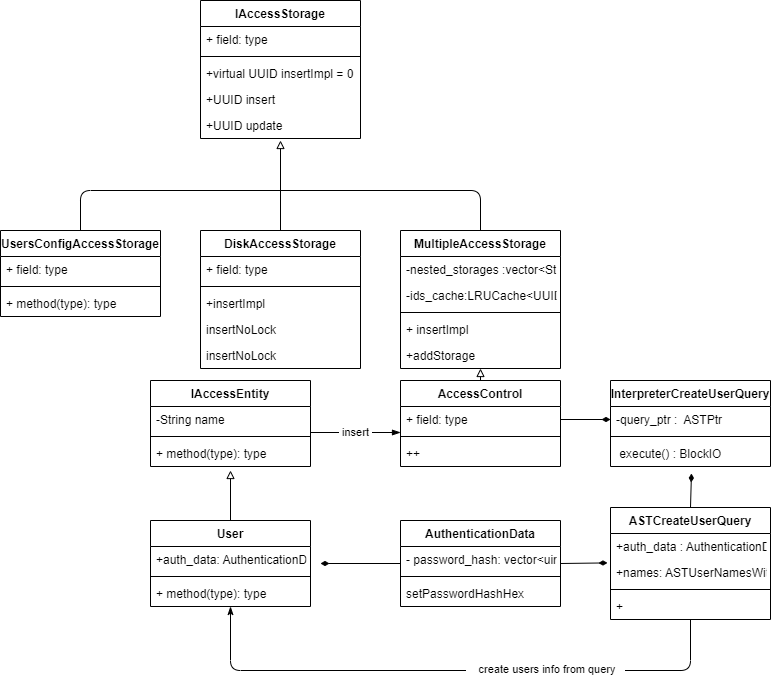

The diagram above was exported from draw.io. Its source (the exported page's mxGraphModel, read from the mxfile embedded in the PNG):
<mxGraphModel dx="1226" dy="663" grid="1" gridSize="10" guides="1" tooltips="1" connect="1" arrows="1" fold="1" page="1" pageScale="1" pageWidth="850" pageHeight="1100" math="0" shadow="0">
  <root>
    <mxCell id="0" />
    <mxCell id="1" parent="0" />
    <mxCell id="2" value="InterpreterCreateUserQuery" style="swimlane;fontStyle=1;align=center;verticalAlign=top;childLayout=stackLayout;horizontal=1;startSize=26;horizontalStack=0;resizeParent=1;resizeParentMax=0;resizeLast=0;collapsible=1;marginBottom=0;" vertex="1" parent="1">
      <mxGeometry x="650" y="550" width="160" height="86" as="geometry" />
    </mxCell>
    <mxCell id="3" value="-query_ptr :  ASTPtr" style="text;strokeColor=none;fillColor=none;align=left;verticalAlign=top;spacingLeft=4;spacingRight=4;overflow=hidden;rotatable=0;points=[[0,0.5],[1,0.5]];portConstraint=eastwest;" vertex="1" parent="2">
      <mxGeometry y="26" width="160" height="26" as="geometry" />
    </mxCell>
    <mxCell id="4" value="" style="line;strokeWidth=1;fillColor=none;align=left;verticalAlign=middle;spacingTop=-1;spacingLeft=3;spacingRight=3;rotatable=0;labelPosition=right;points=[];portConstraint=eastwest;" vertex="1" parent="2">
      <mxGeometry y="52" width="160" height="8" as="geometry" />
    </mxCell>
    <mxCell id="5" value=" execute() : BlockIO" style="text;strokeColor=none;fillColor=none;align=left;verticalAlign=top;spacingLeft=4;spacingRight=4;overflow=hidden;rotatable=0;points=[[0,0.5],[1,0.5]];portConstraint=eastwest;" vertex="1" parent="2">
      <mxGeometry y="60" width="160" height="26" as="geometry" />
    </mxCell>
    <mxCell id="60" style="edgeStyle=none;html=1;exitX=1;exitY=0.5;exitDx=0;exitDy=0;entryX=-0.019;entryY=0.131;entryDx=0;entryDy=0;entryPerimeter=0;endArrow=diamondThin;endFill=1;" edge="1" parent="1" source="12" target="57">
      <mxGeometry relative="1" as="geometry" />
    </mxCell>
    <mxCell id="66" style="edgeStyle=none;html=1;exitX=0;exitY=0.5;exitDx=0;exitDy=0;endArrow=diamondThin;endFill=1;" edge="1" parent="1" source="12">
      <mxGeometry relative="1" as="geometry">
        <mxPoint x="360" y="733" as="targetPoint" />
      </mxGeometry>
    </mxCell>
    <mxCell id="12" value="AuthenticationData" style="swimlane;fontStyle=1;align=center;verticalAlign=top;childLayout=stackLayout;horizontal=1;startSize=26;horizontalStack=0;resizeParent=1;resizeParentMax=0;resizeLast=0;collapsible=1;marginBottom=0;" vertex="1" parent="1">
      <mxGeometry x="440" y="690" width="160" height="86" as="geometry" />
    </mxCell>
    <mxCell id="13" value="- password_hash: vector&lt;uint8_t&gt;" style="text;strokeColor=none;fillColor=none;align=left;verticalAlign=top;spacingLeft=4;spacingRight=4;overflow=hidden;rotatable=0;points=[[0,0.5],[1,0.5]];portConstraint=eastwest;" vertex="1" parent="12">
      <mxGeometry y="26" width="160" height="26" as="geometry" />
    </mxCell>
    <mxCell id="14" value="" style="line;strokeWidth=1;fillColor=none;align=left;verticalAlign=middle;spacingTop=-1;spacingLeft=3;spacingRight=3;rotatable=0;labelPosition=right;points=[];portConstraint=eastwest;" vertex="1" parent="12">
      <mxGeometry y="52" width="160" height="8" as="geometry" />
    </mxCell>
    <mxCell id="15" value="setPasswordHashHex" style="text;strokeColor=none;fillColor=none;align=left;verticalAlign=top;spacingLeft=4;spacingRight=4;overflow=hidden;rotatable=0;points=[[0,0.5],[1,0.5]];portConstraint=eastwest;" vertex="1" parent="12">
      <mxGeometry y="60" width="160" height="26" as="geometry" />
    </mxCell>
    <mxCell id="25" value="" style="edgeStyle=none;html=1;endArrow=none;endFill=0;exitX=0.5;exitY=0;exitDx=0;exitDy=0;" edge="1" parent="1" source="17">
      <mxGeometry relative="1" as="geometry">
        <mxPoint x="320" y="360" as="targetPoint" />
        <Array as="points">
          <mxPoint x="120" y="360" />
        </Array>
      </mxGeometry>
    </mxCell>
    <mxCell id="17" value="UsersConfigAccessStorage" style="swimlane;fontStyle=1;align=center;verticalAlign=top;childLayout=stackLayout;horizontal=1;startSize=26;horizontalStack=0;resizeParent=1;resizeParentMax=0;resizeLast=0;collapsible=1;marginBottom=0;" vertex="1" parent="1">
      <mxGeometry x="40" y="400" width="160" height="86" as="geometry" />
    </mxCell>
    <mxCell id="18" value="+ field: type" style="text;strokeColor=none;fillColor=none;align=left;verticalAlign=top;spacingLeft=4;spacingRight=4;overflow=hidden;rotatable=0;points=[[0,0.5],[1,0.5]];portConstraint=eastwest;" vertex="1" parent="17">
      <mxGeometry y="26" width="160" height="26" as="geometry" />
    </mxCell>
    <mxCell id="19" value="" style="line;strokeWidth=1;fillColor=none;align=left;verticalAlign=middle;spacingTop=-1;spacingLeft=3;spacingRight=3;rotatable=0;labelPosition=right;points=[];portConstraint=eastwest;" vertex="1" parent="17">
      <mxGeometry y="52" width="160" height="8" as="geometry" />
    </mxCell>
    <mxCell id="20" value="+ method(type): type" style="text;strokeColor=none;fillColor=none;align=left;verticalAlign=top;spacingLeft=4;spacingRight=4;overflow=hidden;rotatable=0;points=[[0,0.5],[1,0.5]];portConstraint=eastwest;" vertex="1" parent="17">
      <mxGeometry y="60" width="160" height="26" as="geometry" />
    </mxCell>
    <mxCell id="21" value="IAccessStorage" style="swimlane;fontStyle=1;align=center;verticalAlign=top;childLayout=stackLayout;horizontal=1;startSize=26;horizontalStack=0;resizeParent=1;resizeParentMax=0;resizeLast=0;collapsible=1;marginBottom=0;" vertex="1" parent="1">
      <mxGeometry x="240" y="170" width="160" height="138" as="geometry" />
    </mxCell>
    <mxCell id="22" value="+ field: type" style="text;strokeColor=none;fillColor=none;align=left;verticalAlign=top;spacingLeft=4;spacingRight=4;overflow=hidden;rotatable=0;points=[[0,0.5],[1,0.5]];portConstraint=eastwest;" vertex="1" parent="21">
      <mxGeometry y="26" width="160" height="26" as="geometry" />
    </mxCell>
    <mxCell id="23" value="" style="line;strokeWidth=1;fillColor=none;align=left;verticalAlign=middle;spacingTop=-1;spacingLeft=3;spacingRight=3;rotatable=0;labelPosition=right;points=[];portConstraint=eastwest;" vertex="1" parent="21">
      <mxGeometry y="52" width="160" height="8" as="geometry" />
    </mxCell>
    <mxCell id="24" value="+virtual UUID insertImpl = 0" style="text;strokeColor=none;fillColor=none;align=left;verticalAlign=top;spacingLeft=4;spacingRight=4;overflow=hidden;rotatable=0;points=[[0,0.5],[1,0.5]];portConstraint=eastwest;" vertex="1" parent="21">
      <mxGeometry y="60" width="160" height="26" as="geometry" />
    </mxCell>
    <mxCell id="36" value="+UUID insert " style="text;strokeColor=none;fillColor=none;align=left;verticalAlign=top;spacingLeft=4;spacingRight=4;overflow=hidden;rotatable=0;points=[[0,0.5],[1,0.5]];portConstraint=eastwest;" vertex="1" parent="21">
      <mxGeometry y="86" width="160" height="26" as="geometry" />
    </mxCell>
    <mxCell id="50" value="+UUID update " style="text;strokeColor=none;fillColor=none;align=left;verticalAlign=top;spacingLeft=4;spacingRight=4;overflow=hidden;rotatable=0;points=[[0,0.5],[1,0.5]];portConstraint=eastwest;" vertex="1" parent="21">
      <mxGeometry y="112" width="160" height="26" as="geometry" />
    </mxCell>
    <mxCell id="34" value="" style="edgeStyle=none;html=1;endArrow=block;endFill=0;" edge="1" parent="1" source="26" target="30">
      <mxGeometry relative="1" as="geometry" />
    </mxCell>
    <mxCell id="26" value="AccessControl" style="swimlane;fontStyle=1;align=center;verticalAlign=top;childLayout=stackLayout;horizontal=1;startSize=26;horizontalStack=0;resizeParent=1;resizeParentMax=0;resizeLast=0;collapsible=1;marginBottom=0;" vertex="1" parent="1">
      <mxGeometry x="440" y="550" width="160" height="86" as="geometry" />
    </mxCell>
    <mxCell id="27" value="+ field: type" style="text;strokeColor=none;fillColor=none;align=left;verticalAlign=top;spacingLeft=4;spacingRight=4;overflow=hidden;rotatable=0;points=[[0,0.5],[1,0.5]];portConstraint=eastwest;" vertex="1" parent="26">
      <mxGeometry y="26" width="160" height="26" as="geometry" />
    </mxCell>
    <mxCell id="28" value="" style="line;strokeWidth=1;fillColor=none;align=left;verticalAlign=middle;spacingTop=-1;spacingLeft=3;spacingRight=3;rotatable=0;labelPosition=right;points=[];portConstraint=eastwest;" vertex="1" parent="26">
      <mxGeometry y="52" width="160" height="8" as="geometry" />
    </mxCell>
    <mxCell id="29" value="++" style="text;strokeColor=none;fillColor=none;align=left;verticalAlign=top;spacingLeft=4;spacingRight=4;overflow=hidden;rotatable=0;points=[[0,0.5],[1,0.5]];portConstraint=eastwest;" vertex="1" parent="26">
      <mxGeometry y="60" width="160" height="26" as="geometry" />
    </mxCell>
    <mxCell id="35" style="edgeStyle=none;html=1;exitX=0.5;exitY=0;exitDx=0;exitDy=0;endArrow=none;endFill=0;" edge="1" parent="1" source="30">
      <mxGeometry relative="1" as="geometry">
        <mxPoint x="320" y="360" as="targetPoint" />
        <Array as="points">
          <mxPoint x="520" y="360" />
        </Array>
      </mxGeometry>
    </mxCell>
    <mxCell id="30" value="MultipleAccessStorage" style="swimlane;fontStyle=1;align=center;verticalAlign=top;childLayout=stackLayout;horizontal=1;startSize=26;horizontalStack=0;resizeParent=1;resizeParentMax=0;resizeLast=0;collapsible=1;marginBottom=0;" vertex="1" parent="1">
      <mxGeometry x="440" y="400" width="160" height="138" as="geometry" />
    </mxCell>
    <mxCell id="31" value="-nested_storages :vector&lt;StoragePtr&gt;" style="text;strokeColor=none;fillColor=none;align=left;verticalAlign=top;spacingLeft=4;spacingRight=4;overflow=hidden;rotatable=0;points=[[0,0.5],[1,0.5]];portConstraint=eastwest;" vertex="1" parent="30">
      <mxGeometry y="26" width="160" height="26" as="geometry" />
    </mxCell>
    <mxCell id="72" value="-ids_cache:LRUCache&lt;UUID, Storage&gt;" style="text;strokeColor=none;fillColor=none;align=left;verticalAlign=top;spacingLeft=4;spacingRight=4;overflow=hidden;rotatable=0;points=[[0,0.5],[1,0.5]];portConstraint=eastwest;" vertex="1" parent="30">
      <mxGeometry y="52" width="160" height="26" as="geometry" />
    </mxCell>
    <mxCell id="32" value="" style="line;strokeWidth=1;fillColor=none;align=left;verticalAlign=middle;spacingTop=-1;spacingLeft=3;spacingRight=3;rotatable=0;labelPosition=right;points=[];portConstraint=eastwest;" vertex="1" parent="30">
      <mxGeometry y="78" width="160" height="8" as="geometry" />
    </mxCell>
    <mxCell id="33" value="+ insertImpl" style="text;strokeColor=none;fillColor=none;align=left;verticalAlign=top;spacingLeft=4;spacingRight=4;overflow=hidden;rotatable=0;points=[[0,0.5],[1,0.5]];portConstraint=eastwest;" vertex="1" parent="30">
      <mxGeometry y="86" width="160" height="26" as="geometry" />
    </mxCell>
    <mxCell id="46" value="+addStorage" style="text;strokeColor=none;fillColor=none;align=left;verticalAlign=top;spacingLeft=4;spacingRight=4;overflow=hidden;rotatable=0;points=[[0,0.5],[1,0.5]];portConstraint=eastwest;" vertex="1" parent="30">
      <mxGeometry y="112" width="160" height="26" as="geometry" />
    </mxCell>
    <mxCell id="37" value="IAccessEntity" style="swimlane;fontStyle=1;align=center;verticalAlign=top;childLayout=stackLayout;horizontal=1;startSize=26;horizontalStack=0;resizeParent=1;resizeParentMax=0;resizeLast=0;collapsible=1;marginBottom=0;" vertex="1" parent="1">
      <mxGeometry x="190" y="550" width="160" height="86" as="geometry" />
    </mxCell>
    <mxCell id="38" value="-String name" style="text;strokeColor=none;fillColor=none;align=left;verticalAlign=top;spacingLeft=4;spacingRight=4;overflow=hidden;rotatable=0;points=[[0,0.5],[1,0.5]];portConstraint=eastwest;" vertex="1" parent="37">
      <mxGeometry y="26" width="160" height="26" as="geometry" />
    </mxCell>
    <mxCell id="39" value="" style="line;strokeWidth=1;fillColor=none;align=left;verticalAlign=middle;spacingTop=-1;spacingLeft=3;spacingRight=3;rotatable=0;labelPosition=right;points=[];portConstraint=eastwest;" vertex="1" parent="37">
      <mxGeometry y="52" width="160" height="8" as="geometry" />
    </mxCell>
    <mxCell id="40" value="+ method(type): type" style="text;strokeColor=none;fillColor=none;align=left;verticalAlign=top;spacingLeft=4;spacingRight=4;overflow=hidden;rotatable=0;points=[[0,0.5],[1,0.5]];portConstraint=eastwest;" vertex="1" parent="37">
      <mxGeometry y="60" width="160" height="26" as="geometry" />
    </mxCell>
    <mxCell id="45" style="edgeStyle=none;html=1;exitX=0.5;exitY=0;exitDx=0;exitDy=0;endArrow=block;endFill=0;" edge="1" parent="1" source="41">
      <mxGeometry relative="1" as="geometry">
        <mxPoint x="320" y="310" as="targetPoint" />
        <Array as="points" />
      </mxGeometry>
    </mxCell>
    <mxCell id="41" value="DiskAccessStorage" style="swimlane;fontStyle=1;align=center;verticalAlign=top;childLayout=stackLayout;horizontal=1;startSize=26;horizontalStack=0;resizeParent=1;resizeParentMax=0;resizeLast=0;collapsible=1;marginBottom=0;" vertex="1" parent="1">
      <mxGeometry x="240" y="400" width="160" height="138" as="geometry" />
    </mxCell>
    <mxCell id="42" value="+ field: type" style="text;strokeColor=none;fillColor=none;align=left;verticalAlign=top;spacingLeft=4;spacingRight=4;overflow=hidden;rotatable=0;points=[[0,0.5],[1,0.5]];portConstraint=eastwest;" vertex="1" parent="41">
      <mxGeometry y="26" width="160" height="26" as="geometry" />
    </mxCell>
    <mxCell id="43" value="" style="line;strokeWidth=1;fillColor=none;align=left;verticalAlign=middle;spacingTop=-1;spacingLeft=3;spacingRight=3;rotatable=0;labelPosition=right;points=[];portConstraint=eastwest;" vertex="1" parent="41">
      <mxGeometry y="52" width="160" height="8" as="geometry" />
    </mxCell>
    <mxCell id="44" value="+insertImpl" style="text;strokeColor=none;fillColor=none;align=left;verticalAlign=top;spacingLeft=4;spacingRight=4;overflow=hidden;rotatable=0;points=[[0,0.5],[1,0.5]];portConstraint=eastwest;" vertex="1" parent="41">
      <mxGeometry y="60" width="160" height="26" as="geometry" />
    </mxCell>
    <mxCell id="73" value="insertNoLock" style="text;strokeColor=none;fillColor=none;align=left;verticalAlign=top;spacingLeft=4;spacingRight=4;overflow=hidden;rotatable=0;points=[[0,0.5],[1,0.5]];portConstraint=eastwest;" vertex="1" parent="41">
      <mxGeometry y="86" width="160" height="26" as="geometry" />
    </mxCell>
    <mxCell id="74" value="insertNoLock" style="text;strokeColor=none;fillColor=none;align=left;verticalAlign=top;spacingLeft=4;spacingRight=4;overflow=hidden;rotatable=0;points=[[0,0.5],[1,0.5]];portConstraint=eastwest;" vertex="1" parent="41">
      <mxGeometry y="112" width="160" height="26" as="geometry" />
    </mxCell>
    <mxCell id="47" style="edgeStyle=none;html=1;exitX=1;exitY=0.5;exitDx=0;exitDy=0;entryX=0;entryY=0.5;entryDx=0;entryDy=0;endArrow=diamondThin;endFill=1;" edge="1" parent="1" source="27" target="3">
      <mxGeometry relative="1" as="geometry" />
    </mxCell>
    <mxCell id="49" value="&amp;nbsp;insert&amp;nbsp;" style="edgeStyle=none;html=1;exitX=1;exitY=0.5;exitDx=0;exitDy=0;entryX=0;entryY=0.5;entryDx=0;entryDy=0;endArrow=blockThin;endFill=1;" edge="1" parent="1">
      <mxGeometry relative="1" as="geometry">
        <mxPoint x="350" y="602" as="sourcePoint" />
        <mxPoint x="440" y="602" as="targetPoint" />
      </mxGeometry>
    </mxCell>
    <mxCell id="61" style="edgeStyle=none;html=1;exitX=0.5;exitY=0;exitDx=0;exitDy=0;endArrow=diamondThin;endFill=1;entryX=0.506;entryY=1.269;entryDx=0;entryDy=0;entryPerimeter=0;" edge="1" parent="1" source="51" target="5">
      <mxGeometry relative="1" as="geometry">
        <mxPoint x="730" y="770" as="targetPoint" />
      </mxGeometry>
    </mxCell>
    <mxCell id="70" style="edgeStyle=none;html=1;exitX=0.5;exitY=1;exitDx=0;exitDy=0;entryX=0.5;entryY=1;entryDx=0;entryDy=0;endArrow=classicThin;endFill=1;" edge="1" parent="1" source="51" target="62">
      <mxGeometry relative="1" as="geometry">
        <Array as="points">
          <mxPoint x="730" y="840" />
          <mxPoint x="270" y="840" />
        </Array>
      </mxGeometry>
    </mxCell>
    <mxCell id="71" value="&amp;nbsp; &amp;nbsp; create users info from query&amp;nbsp; &amp;nbsp;" style="edgeLabel;html=1;align=center;verticalAlign=middle;resizable=0;points=[];" vertex="1" connectable="0" parent="70">
      <mxGeometry x="-0.3162" y="-2" relative="1" as="geometry">
        <mxPoint as="offset" />
      </mxGeometry>
    </mxCell>
    <mxCell id="51" value="ASTCreateUserQuery" style="swimlane;fontStyle=1;align=center;verticalAlign=top;childLayout=stackLayout;horizontal=1;startSize=26;horizontalStack=0;resizeParent=1;resizeParentMax=0;resizeLast=0;collapsible=1;marginBottom=0;" vertex="1" parent="1">
      <mxGeometry x="650" y="677" width="160" height="112" as="geometry" />
    </mxCell>
    <mxCell id="52" value="+auth_data : AuthenticationData " style="text;strokeColor=none;fillColor=none;align=left;verticalAlign=top;spacingLeft=4;spacingRight=4;overflow=hidden;rotatable=0;points=[[0,0.5],[1,0.5]];portConstraint=eastwest;" vertex="1" parent="51">
      <mxGeometry y="26" width="160" height="26" as="geometry" />
    </mxCell>
    <mxCell id="57" value="+names: ASTUserNamesWithHost" style="text;strokeColor=none;fillColor=none;align=left;verticalAlign=top;spacingLeft=4;spacingRight=4;overflow=hidden;rotatable=0;points=[[0,0.5],[1,0.5]];portConstraint=eastwest;" vertex="1" parent="51">
      <mxGeometry y="52" width="160" height="26" as="geometry" />
    </mxCell>
    <mxCell id="53" value="" style="line;strokeWidth=1;fillColor=none;align=left;verticalAlign=middle;spacingTop=-1;spacingLeft=3;spacingRight=3;rotatable=0;labelPosition=right;points=[];portConstraint=eastwest;" vertex="1" parent="51">
      <mxGeometry y="78" width="160" height="8" as="geometry" />
    </mxCell>
    <mxCell id="54" value="+" style="text;strokeColor=none;fillColor=none;align=left;verticalAlign=top;spacingLeft=4;spacingRight=4;overflow=hidden;rotatable=0;points=[[0,0.5],[1,0.5]];portConstraint=eastwest;" vertex="1" parent="51">
      <mxGeometry y="86" width="160" height="26" as="geometry" />
    </mxCell>
    <mxCell id="69" style="edgeStyle=none;html=1;exitX=0.5;exitY=0;exitDx=0;exitDy=0;endArrow=block;endFill=0;" edge="1" parent="1" source="62">
      <mxGeometry relative="1" as="geometry">
        <mxPoint x="270" y="640" as="targetPoint" />
      </mxGeometry>
    </mxCell>
    <mxCell id="62" value="User" style="swimlane;fontStyle=1;align=center;verticalAlign=top;childLayout=stackLayout;horizontal=1;startSize=26;horizontalStack=0;resizeParent=1;resizeParentMax=0;resizeLast=0;collapsible=1;marginBottom=0;" vertex="1" parent="1">
      <mxGeometry x="190" y="690" width="160" height="86" as="geometry" />
    </mxCell>
    <mxCell id="63" value="+auth_data: AuthenticationData" style="text;strokeColor=none;fillColor=none;align=left;verticalAlign=top;spacingLeft=4;spacingRight=4;overflow=hidden;rotatable=0;points=[[0,0.5],[1,0.5]];portConstraint=eastwest;" vertex="1" parent="62">
      <mxGeometry y="26" width="160" height="26" as="geometry" />
    </mxCell>
    <mxCell id="64" value="" style="line;strokeWidth=1;fillColor=none;align=left;verticalAlign=middle;spacingTop=-1;spacingLeft=3;spacingRight=3;rotatable=0;labelPosition=right;points=[];portConstraint=eastwest;" vertex="1" parent="62">
      <mxGeometry y="52" width="160" height="8" as="geometry" />
    </mxCell>
    <mxCell id="65" value="+ method(type): type" style="text;strokeColor=none;fillColor=none;align=left;verticalAlign=top;spacingLeft=4;spacingRight=4;overflow=hidden;rotatable=0;points=[[0,0.5],[1,0.5]];portConstraint=eastwest;" vertex="1" parent="62">
      <mxGeometry y="60" width="160" height="26" as="geometry" />
    </mxCell>
  </root>
</mxGraphModel>